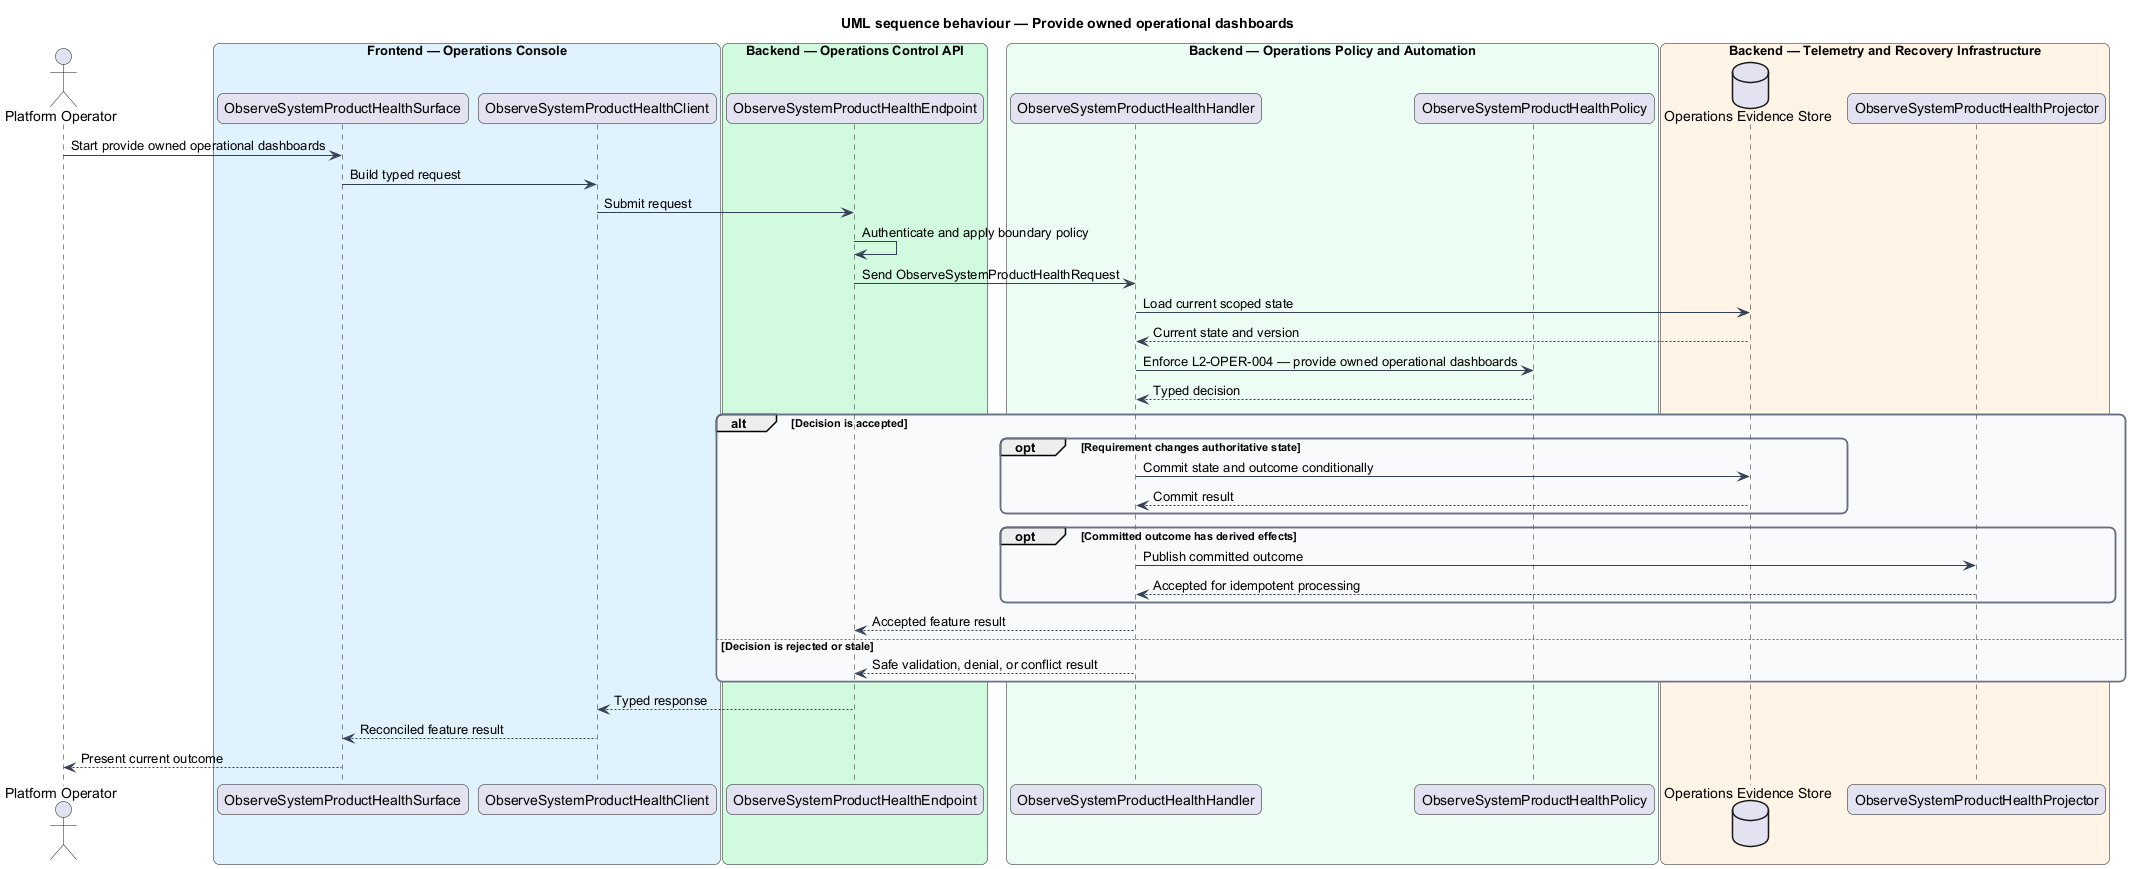

The diagram above was rendered by PlantUML. Its source (embedded in the PNG):
@startuml
title UML sequence behaviour — Provide owned operational dashboards
skinparam backgroundColor #FFFFFF
skinparam shadowing false
skinparam roundcorner 12
skinparam defaultFontName Arial
skinparam ArrowColor #344054
skinparam rectangle {
  BorderColor #344054
  FontColor #101828
}
skinparam package {
  BorderColor #667085
  FontColor #101828
  BackgroundColor #F9FAFB
}
actor "Platform Operator" as actor
box "Frontend — Operations Console" #E0F2FE
  participant "ObserveSystemProductHealthSurface" as surface
  participant "ObserveSystemProductHealthClient" as client
end box
box "Backend — Operations Control API" #D1FADF
  participant "ObserveSystemProductHealthEndpoint" as endpoint
end box
box "Backend — Operations Policy and Automation" #ECFDF3
  participant "ObserveSystemProductHealthHandler" as handler
  participant "ObserveSystemProductHealthPolicy" as policy
end box
box "Backend — Telemetry and Recovery Infrastructure" #FFF4E5
  database "Operations Evidence Store" as store
  participant "ObserveSystemProductHealthProjector" as projector
end box

actor -> surface : Start provide owned operational dashboards
surface -> client : Build typed request
client -> endpoint : Submit request
endpoint -> endpoint : Authenticate and apply boundary policy
endpoint -> handler : Send ObserveSystemProductHealthRequest
handler -> store : Load current scoped state
store --> handler : Current state and version
handler -> policy : Enforce L2-OPER-004 — provide owned operational dashboards
policy --> handler : Typed decision
alt Decision is accepted
  opt Requirement changes authoritative state
    handler -> store : Commit state and outcome conditionally
    store --> handler : Commit result
  end
  opt Committed outcome has derived effects
    handler -> projector : Publish committed outcome
    projector --> handler : Accepted for idempotent processing
  end
  handler --> endpoint : Accepted feature result
else Decision is rejected or stale
  handler --> endpoint : Safe validation, denial, or conflict result
end
endpoint --> client : Typed response
client --> surface : Reconciled feature result
surface --> actor : Present current outcome
@enduml